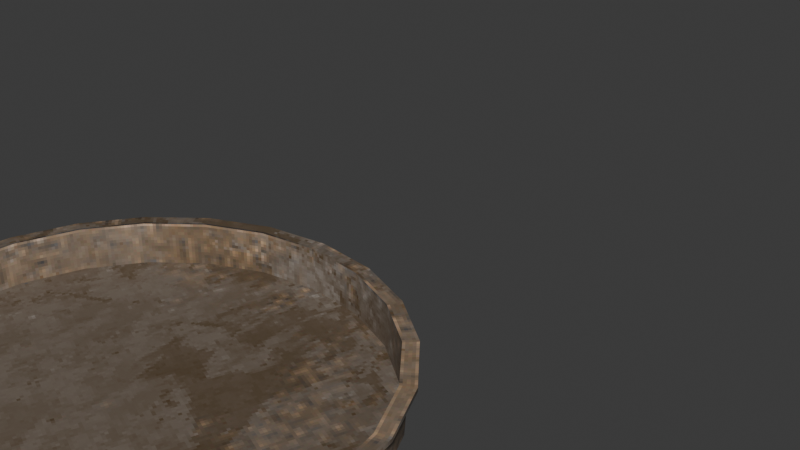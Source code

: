# Source: LocationMafiaPlateDice-ready.blend  (saved by Blender 5.2.44; exported with 4.5.12 LTS)
import bpy
from mathutils import Matrix  # noqa: F401  (used for matrix-valued properties, if any)

bpy.ops.wm.read_factory_settings(use_empty=True)
scene = bpy.context.scene
scene.name = 'Scene'

# ---- collections
col_collection = bpy.data.collections.new('Collection'); scene.collection.children.link(col_collection)

# ---- images (referenced by path relative to the original .blend; pixels are not part of the script)
import os
ASSET_DIR = os.environ.get("B2B_ASSET_DIR", "")  # directory of the original .blend (textures are referenced by path, not embedded)
HERE = os.path.dirname(os.path.abspath(__file__))  # packed textures are extracted next to this script under _unpacked/

def load_image(name, relpath, width, height, colorspace="sRGB"):
    """Load a texture the original file referenced (path relative to the .blend, or extracted next to this script)."""
    p = next((c for c in (os.path.join(HERE, relpath), os.path.join(ASSET_DIR, relpath)) if relpath and os.path.exists(c)), "")
    if p:
        img = bpy.data.images.load(p, check_existing=True)
        img.name = name
    else:  # same state as the original file: an image datablock whose file is absent (Cycles renders it pink)
        img = bpy.data.images.new(name, width, height)
        img.source = "FILE"
        img.filepath = "//" + (relpath or name)
    img.colorspace_settings.name = colorspace
    return img
img_platecasino_basecolor_png = load_image('plateCasino_BaseColor.png', '_unpacked/plateCasino_BaseColor.0138fa42.png', 512, 512, 'sRGB')

# ---- materials (node trees are filled in below, after node groups)
mat_platecasino = bpy.data.materials.new('plateCasino')

# ---- material node trees
mat_platecasino.use_nodes = True; mat_platecasino.node_tree.nodes.clear()
_N = mat_platecasino.node_tree.nodes; _L = mat_platecasino.node_tree.links
n0 = _N.new('ShaderNodeBsdfPrincipled'); n0.name = 'Principled BSDF'; n0.location = (-200, 100)
n1 = _N.new('ShaderNodeOutputMaterial'); n1.name = 'Material Output'; n1.location = (200, 100)
n2 = _N.new('ShaderNodeTexImage'); n2.name = 'Image Texture'; n2.location = (30, -36)
n2.label = 'Base Color'
n2.image = img_platecasino_basecolor_png
n2.interpolation = 'Closest'
n3 = _N.new('ShaderNodeMapping'); n3.name = 'Mapping'; n3.location = (230, -36)
n4 = _N.new('ShaderNodeTexCoord'); n4.name = 'Texture Coordinate'; n4.location = (30, -36)
n5 = _N.new('NodeFrame'); n5.name = 'Frame'; n5.location = (-1480, 136)
n5.label = 'Mapping'
n5.width = 400
n6 = _N.new('NodeFrame'); n6.name = 'Frame.001'; n6.location = (-780, 336)
n6.label = 'Textures'
n6.width = 300
n2.parent = n6
n3.parent = n5
n4.parent = n5
_L.new(n0.outputs[0], n1.inputs[0])
_L.new(n2.outputs[0], n0.inputs[0])
_L.new(n3.outputs[0], n2.inputs[0])
_L.new(n4.outputs[2], n3.inputs[0])
n1.is_active_output = True

# ---- world
world_world = bpy.data.worlds.new('World'); scene.world = world_world
world_world.use_nodes = True; world_world.node_tree.nodes.clear()
_N = world_world.node_tree.nodes; _L = world_world.node_tree.links
n0 = _N.new('ShaderNodeOutputWorld'); n0.name = 'World Output'; n0.location = (200, 100)
n1 = _N.new('ShaderNodeBackground'); n1.name = 'Background'; n1.location = (-200, 100)
n1.inputs[0].default_value = (0.05088, 0.05088, 0.05088, 1.0)
_L.new(n1.outputs[0], n0.inputs[0])
n0.is_active_output = True
world_world.color = (0.05088, 0.05088, 0.05088)
world_world.sun_shadow_jitter_overblur = 0.0

# ---- meshes
me_cylinder_018 = bpy.data.meshes.new('Cylinder.018')
me_cylinder_018.from_pydata([(3.244e-07, -9.537e-07, 5.0), (48.54, 181.2, 35.0), (-3.569e-08, 187.5, 35.0), (93.77, 162.4, 35.0), (132.6, 132.6, 35.0), (162.4, 93.77, 35.0), (181.2, 48.54, 35.0), (187.5, -6.943e-08, 35.0), (181.2, -48.54, 35.0), (162.4, -93.77, 35.0), (132.6, -132.6, 35.0), (93.77, -162.4, 35.0), (48.54, -181.2, 35.0), (-3.569e-08, -187.5, 35.0), (-48.54, -181.2, 35.0), (-93.77, -162.4, 35.0), (-132.6, -132.6, 35.0), (-162.4, -93.77, 35.0), (-181.2, -48.54, 35.0), (-187.5, -6.943e-08, 35.0), (-181.2, 48.54, 35.0), (-162.4, 93.77, 35.0), (-132.6, 132.6, 35.0), (-93.77, 162.4, 35.0), (-48.54, 181.2, 35.0), (-5.4e-09, 185.4, 1.945), (47.97, 179.0, 1.945), (92.68, 160.5, 1.945), (131.1, 131.1, 1.945), (160.5, 92.68, 1.945), (179.0, 47.97, 1.945), (185.4, -4.8e-09, 1.945), (179.0, -47.97, 1.945), (160.5, -92.68, 1.945), (131.1, -131.1, 1.945), (92.68, -160.5, 1.945), (47.97, -179.0, 1.945), (-5.4e-09, -185.4, 1.945), (2.384e-07, -1.431e-06, 2.146e-05), (-47.97, -179.0, 1.945), (-92.68, -160.5, 1.945), (-131.1, -131.1, 1.945), (-160.5, -92.68, 1.945), (-179.0, -47.97, 1.945), (-185.4, -4.8e-09, 1.945), (-179.0, 47.97, 1.945), (-160.5, 92.68, 1.945), (-131.1, 131.1, 1.945), (-92.68, 160.5, 1.945), (-47.97, 179.0, 1.945), (47.14, 175.9, 38.0), (-3.569e-08, 182.1, 38.0), (91.06, 157.7, 38.0), (128.8, 128.8, 38.0), (157.7, 91.06, 38.0), (175.9, 47.14, 38.0), (182.1, -6.943e-08, 38.0), (175.9, -47.14, 38.0), (157.7, -91.06, 38.0), (128.8, -128.8, 38.0), (91.06, -157.7, 38.0), (47.14, -175.9, 38.0), (-3.569e-08, -182.1, 38.0), (-47.14, -175.9, 38.0), (-91.06, -157.7, 38.0), (-128.8, -128.8, 38.0), (-157.7, -91.06, 38.0), (-175.9, -47.14, 38.0), (-182.1, -6.943e-08, 38.0), (-175.9, 47.14, 38.0), (-157.7, 91.06, 38.0), (-128.8, 128.8, 38.0), (-91.06, 157.7, 38.0), (-47.14, 175.9, 38.0), (50.07, 186.9, 35.0), (-5.738e-09, 193.5, 35.0), (96.74, 167.6, 35.0), (136.8, 136.8, 35.0), (167.6, 96.74, 35.0), (186.9, 50.07, 35.0), (193.5, 1.755e-08, 35.0), (186.9, -50.07, 35.0), (167.6, -96.74, 35.0), (136.8, -136.8, 35.0), (96.74, -167.6, 35.0), (50.07, -186.9, 35.0), (-5.738e-09, -193.5, 35.0), (-50.07, -186.9, 35.0), (-96.74, -167.6, 35.0), (-136.8, -136.8, 35.0), (-167.6, -96.74, 35.0), (-186.9, -50.07, 35.0), (-193.5, 1.755e-08, 35.0), (-186.9, 50.07, 35.0), (-167.6, 96.74, 35.0), (-136.8, 136.8, 35.0), (-96.74, 167.6, 35.0), (-50.07, 186.9, 35.0), (-193.5, 1.755e-08, 38.0), (167.6, 96.74, 38.0), (-186.9, -50.07, 38.0), (136.8, 136.8, 38.0), (-167.6, -96.74, 38.0), (96.74, 167.6, 38.0), (-136.8, -136.8, 38.0), (50.07, 186.9, 38.0), (-5.738e-09, 193.5, 38.0), (-96.74, -167.6, 38.0), (-50.07, -186.9, 38.0), (-5.738e-09, -193.5, 38.0), (186.9, 50.07, 38.0), (193.5, 1.755e-08, 38.0), (186.9, -50.07, 38.0), (167.6, -96.74, 38.0), (136.8, -136.8, 38.0), (96.74, -167.6, 38.0), (50.07, -186.9, 38.0), (-186.9, 50.07, 38.0), (-167.6, 96.74, 38.0), (-136.8, 136.8, 38.0), (-96.74, 167.6, 38.0), (-50.07, 186.9, 38.0), (46.77, 174.5, 5.0), (-1.488e-07, 180.7, 5.0), (90.35, 156.5, 5.0), (127.8, 127.8, 5.0), (156.5, 90.35, 5.0), (174.5, 46.77, 5.0), (180.7, -1.763e-07, 5.0), (174.5, -46.77, 5.0), (156.5, -90.35, 5.0), (127.8, -127.8, 5.0), (90.35, -156.5, 5.0), (46.77, -174.5, 5.0), (-1.488e-07, -180.7, 5.0), (-46.77, -174.5, 5.0), (-90.35, -156.5, 5.0), (-127.8, -127.8, 5.0), (-156.5, -90.35, 5.0), (-174.5, -46.77, 5.0), (-180.7, -1.763e-07, 5.0), (-174.5, 46.77, 5.0), (-156.5, 90.35, 5.0), (-127.8, 127.8, 5.0), (-90.35, 156.5, 5.0), (-46.77, 174.5, 5.0), (47.33, 176.6, 2.146e-05), (0.0, 182.9, 2.146e-05), (91.43, 158.4, 2.146e-05), (129.3, 129.3, 2.146e-05), (158.4, 91.43, 2.146e-05), (176.6, 47.33, 2.146e-05), (182.9, 0.0, 2.146e-05), (176.6, -47.33, 2.146e-05), (158.4, -91.43, 2.146e-05), (129.3, -129.3, 2.146e-05), (91.43, -158.4, 2.146e-05), (47.33, -176.6, 2.146e-05), (0.0, -182.9, 2.146e-05), (-47.33, -176.6, 2.146e-05), (-91.43, -158.4, 2.146e-05), (-129.3, -129.3, 2.146e-05), (-158.4, -91.43, 2.146e-05), (-176.6, -47.33, 2.146e-05), (-182.9, 0.0, 2.146e-05), (-176.6, 47.33, 2.146e-05), (-158.4, 91.43, 2.146e-05), (-129.3, 129.3, 2.146e-05), (-91.43, 158.4, 2.146e-05), (-47.33, 176.6, 2.146e-05)], [], [(56, 111, 110, 55), (131, 59, 58, 130), (69, 117, 98, 68), (144, 72, 71, 143), (7, 6, 79, 80), (129, 130, 58, 57), (20, 19, 92, 93), (142, 143, 71, 70), (54, 55, 110, 99), (128, 129, 57, 56), (67, 68, 98, 100), (141, 142, 70, 69), (6, 5, 78, 79), (127, 128, 56, 55), (19, 18, 91, 92), (140, 141, 69, 68), (53, 54, 99, 101), (126, 127, 55, 54), (66, 67, 100, 102), (139, 140, 68, 67), (5, 4, 77, 78), (125, 126, 54, 53), (138, 139, 67, 66), (18, 17, 90, 91), (52, 50, 122, 124), (124, 125, 53, 52), (132, 60, 59, 131), (133, 61, 60, 132), (134, 62, 61, 133), (135, 63, 62, 134), (136, 64, 63, 135), (65, 64, 136, 137), (137, 138, 66, 65), (145, 73, 72, 144), (123, 51, 73, 145), (25, 26, 146, 147), (26, 27, 148, 146), (27, 28, 149, 148), (28, 29, 150, 149), (29, 30, 151, 150), (30, 31, 152, 151), (31, 32, 153, 152), (32, 33, 154, 153), (33, 34, 155, 154), (34, 35, 156, 155), (35, 36, 157, 156), (36, 37, 158, 157), (37, 39, 159, 158), (39, 40, 160, 159), (40, 41, 161, 160), (41, 42, 162, 161), (42, 43, 163, 162), (43, 44, 164, 163), (44, 45, 165, 164), (45, 46, 166, 165), (46, 47, 167, 166), (47, 48, 168, 167), (48, 49, 169, 168), (49, 25, 147, 169), (25, 2, 1, 26), (49, 24, 2, 25), (26, 1, 3, 27), (27, 3, 4, 28), (28, 4, 5, 29), (29, 5, 6, 30), (30, 6, 7, 31), (31, 7, 8, 32), (32, 8, 9, 33), (33, 9, 10, 34), (34, 10, 11, 35), (35, 11, 12, 36), (36, 12, 13, 37), (37, 13, 14, 39), (39, 14, 15, 40), (40, 15, 16, 41), (41, 16, 17, 42), (42, 17, 18, 43), (43, 18, 19, 44), (44, 19, 20, 45), (45, 20, 21, 46), (46, 21, 22, 47), (47, 22, 23, 48), (48, 23, 24, 49), (103, 105, 50, 52), (52, 53, 101, 103), (57, 112, 111, 56), (58, 113, 112, 57), (59, 114, 113, 58), (60, 115, 114, 59), (61, 116, 115, 60), (62, 109, 116, 61), (63, 108, 109, 62), (64, 107, 108, 63), (104, 107, 64, 65), (65, 66, 102, 104), (70, 118, 117, 69), (71, 119, 118, 70), (72, 120, 119, 71), (73, 121, 120, 72), (106, 121, 73, 51), (122, 50, 51, 123), (4, 3, 76, 77), (17, 16, 89, 90), (3, 1, 74, 76), (16, 15, 88, 89), (1, 2, 75, 74), (15, 14, 87, 88), (93, 92, 98, 117), (79, 78, 99, 110), (92, 91, 100, 98), (78, 77, 101, 99), (91, 90, 102, 100), (77, 76, 103, 101), (90, 89, 104, 102), (76, 74, 105, 103), (89, 88, 107, 104), (74, 75, 106, 105), (88, 87, 108, 107), (87, 86, 109, 108), (80, 79, 110, 111), (94, 93, 117, 118), (81, 80, 111, 112), (95, 94, 118, 119), (82, 81, 112, 113), (96, 95, 119, 120), (83, 82, 113, 114), (97, 96, 120, 121), (84, 83, 114, 115), (75, 97, 121, 106), (85, 84, 115, 116), (86, 85, 116, 109), (21, 20, 93, 94), (8, 7, 80, 81), (22, 21, 94, 95), (9, 8, 81, 82), (23, 22, 95, 96), (10, 9, 82, 83), (24, 23, 96, 97), (11, 10, 83, 84), (2, 24, 97, 75), (12, 11, 84, 85), (13, 12, 85, 86), (14, 13, 86, 87), (50, 105, 106, 51), (0, 122, 123), (0, 124, 122), (0, 125, 124), (0, 126, 125), (0, 127, 126), (0, 128, 127), (0, 129, 128), (0, 130, 129), (0, 131, 130), (0, 132, 131), (0, 133, 132), (0, 134, 133), (0, 135, 134), (0, 136, 135), (0, 137, 136), (0, 138, 137), (0, 139, 138), (0, 140, 139), (0, 141, 140), (0, 142, 141), (0, 143, 142), (0, 144, 143), (0, 145, 144), (0, 123, 145), (38, 147, 146), (38, 146, 148), (38, 148, 149), (38, 149, 150), (38, 150, 151), (38, 151, 152), (38, 152, 153), (38, 153, 154), (38, 154, 155), (38, 155, 156), (38, 156, 157), (38, 157, 158), (38, 158, 159), (38, 159, 160), (38, 160, 161), (38, 161, 162), (38, 162, 163), (38, 163, 164), (38, 164, 165), (38, 165, 166), (38, 166, 167), (38, 167, 168), (38, 168, 169), (38, 169, 147)])
me_cylinder_018.polygons.foreach_set('use_smooth', [True] * 192)
_k = set([(1, 2), (1, 3), (2, 24), (3, 4), (4, 5), (5, 6), (6, 7), (7, 8), (8, 9), (9, 10), (10, 11), (11, 12), (12, 13), (13, 14), (14, 15), (15, 16), (16, 17), (17, 18), (18, 19), (19, 20), (20, 21), (21, 22), (22, 23), (23, 24), (25, 26), (25, 49), (26, 27), (27, 28), (28, 29), (29, 30), (30, 31), (31, 32), (32, 33), (33, 34), (34, 35), (35, 36), (36, 37), (37, 39), (39, 40), (40, 41), (41, 42), (42, 43), (43, 44), (44, 45), (45, 46), (46, 47), (47, 48), (48, 49), (50, 51), (50, 52), (51, 73), (52, 53), (53, 54), (54, 55), (55, 56), (56, 57), (57, 58), (58, 59), (59, 60), (60, 61), (61, 62), (62, 63), (63, 64), (64, 65), (65, 66), (66, 67), (67, 68), (68, 69), (69, 70), (70, 71), (71, 72), (72, 73), (74, 75), (74, 76), (75, 97), (76, 77), (77, 78), (78, 79), (79, 80), (80, 81), (81, 82), (82, 83), (83, 84), (84, 85), (85, 86), (86, 87), (87, 88), (88, 89), (89, 90), (90, 91), (91, 92), (92, 93), (93, 94), (94, 95), (95, 96), (96, 97), (98, 100), (98, 117), (99, 101), (99, 110), (100, 102), (101, 103), (102, 104), (103, 105), (104, 107), (105, 106), (106, 121), (107, 108), (108, 109), (109, 116), (110, 111), (111, 112), (112, 113), (113, 114), (114, 115), (115, 116), (117, 118), (118, 119), (119, 120), (120, 121), (122, 123), (122, 124), (123, 145), (124, 125), (125, 126), (126, 127), (127, 128), (128, 129), (129, 130), (130, 131), (131, 132), (132, 133), (133, 134), (134, 135), (135, 136), (136, 137), (137, 138), (138, 139), (139, 140), (140, 141), (141, 142), (142, 143), (143, 144), (144, 145)])
me_cylinder_018.attributes.new('sharp_edge', 'BOOLEAN', 'EDGE').data.foreach_set('value', [ (min(e.vertices), max(e.vertices)) in _k for e in me_cylinder_018.edges])
_uv = me_cylinder_018.uv_layers.new(name='UVMap')
_uv.uv.foreach_set('vector', [0.244, 0.3909, 0.244, 0.4001, 0.2042, 0.4001, 0.2042, 0.3909, 0.5851, 0.3809, 0.5851, 0.3539, 0.6238, 0.3539, 0.6238, 0.3809, 0.7621, 0.3909, 0.7621, 0.4001, 0.7222, 0.4001, 0.7222, 0.3909, 0.08225, 0.3809, 0.08225, 0.3539, 0.1209, 0.3539, 0.1209, 0.3809, 0.2475, 0.4147, 0.207, 0.4147, 0.207, 0.4099, 0.2475, 0.4099, 0.6625, 0.3809, 0.6238, 0.3809, 0.6238, 0.3539, 0.6625, 0.3539, 0.773, 0.4147, 0.7326, 0.4147, 0.7326, 0.4099, 0.773, 0.4099, 0.1596, 0.3809, 0.1209, 0.3809, 0.1209, 0.3539, 0.1596, 0.3539, 0.1643, 0.3909, 0.2042, 0.3909, 0.2042, 0.4001, 0.1643, 0.4001, 0.7011, 0.3809, 0.6625, 0.3809, 0.6625, 0.3539, 0.7011, 0.3539, 0.6824, 0.3909, 0.7222, 0.3909, 0.7222, 0.4001, 0.6824, 0.4001, 0.1983, 0.3809, 0.1596, 0.3809, 0.1596, 0.3539, 0.1983, 0.3539, 0.207, 0.4147, 0.1666, 0.4147, 0.1666, 0.4099, 0.207, 0.4099, 0.7398, 0.3809, 0.7011, 0.3809, 0.7011, 0.3539, 0.7398, 0.3539, 0.7326, 0.4147, 0.6922, 0.4147, 0.6922, 0.4099, 0.7326, 0.4099, 0.237, 0.3809, 0.1983, 0.3809, 0.1983, 0.3539, 0.237, 0.3539, 0.1244, 0.3909, 0.1643, 0.3909, 0.1643, 0.4001, 0.1244, 0.4001, 0.7785, 0.3809, 0.7398, 0.3809, 0.7398, 0.3539, 0.7785, 0.3539, 0.6425, 0.3909, 0.6824, 0.3909, 0.6824, 0.4001, 0.6425, 0.4001, 0.2757, 0.3809, 0.237, 0.3809, 0.237, 0.3539, 0.2757, 0.3539, 0.1666, 0.4147, 0.1262, 0.4147, 0.1262, 0.4099, 0.1666, 0.4099, 0.8172, 0.3809, 0.7785, 0.3809, 0.7785, 0.3539, 0.8172, 0.3539, 0.3143, 0.3809, 0.2757, 0.3809, 0.2757, 0.3539, 0.3143, 0.3539, 0.6922, 0.4147, 0.6517, 0.4147, 0.6517, 0.4099, 0.6922, 0.4099, 0.8559, 0.3539, 0.8946, 0.3539, 0.8946, 0.3809, 0.8559, 0.3809, 0.8559, 0.3809, 0.8172, 0.3809, 0.8172, 0.3539, 0.8559, 0.3539, 0.5464, 0.3809, 0.5464, 0.3539, 0.5851, 0.3539, 0.5851, 0.3809, 0.5077, 0.3809, 0.5077, 0.3539, 0.5464, 0.3539, 0.5464, 0.3809, 0.4691, 0.3809, 0.4691, 0.3539, 0.5077, 0.3539, 0.5077, 0.3809, 0.4304, 0.3809, 0.4304, 0.3539, 0.4691, 0.3539, 0.4691, 0.3809, 0.3917, 0.3809, 0.3917, 0.3539, 0.4304, 0.3539, 0.4304, 0.3809, 0.353, 0.3539, 0.3917, 0.3539, 0.3917, 0.3809, 0.353, 0.3809, 0.353, 0.3809, 0.3143, 0.3809, 0.3143, 0.3539, 0.353, 0.3539, 0.04357, 0.3809, 0.04357, 0.3539, 0.08225, 0.3539, 0.08225, 0.3809, 0.004886, 0.3809, 0.004886, 0.3539, 0.04357, 0.3539, 0.04357, 0.3809, 0.2485, 0.03429, 0.2761, 0.06292, 0.274, 0.06448, 0.2468, 0.03627, 0.2761, 0.06292, 0.2958, 0.09732, 0.2934, 0.09831, 0.274, 0.06448, 0.2958, 0.09732, 0.3061, 0.1357, 0.3035, 0.1361, 0.2934, 0.09831, 0.3061, 0.1357, 0.306, 0.1755, 0.3035, 0.1752, 0.3035, 0.1361, 0.306, 0.1755, 0.2957, 0.2138, 0.2933, 0.2128, 0.3035, 0.1752, 0.2957, 0.2138, 0.276, 0.248, 0.2739, 0.2464, 0.2933, 0.2128, 0.276, 0.248, 0.2481, 0.2759, 0.2465, 0.2739, 0.2739, 0.2464, 0.2481, 0.2759, 0.2138, 0.2958, 0.2128, 0.2934, 0.2465, 0.2739, 0.2138, 0.2958, 0.1754, 0.3061, 0.175, 0.3035, 0.2128, 0.2934, 0.1754, 0.3061, 0.1356, 0.3061, 0.136, 0.3035, 0.175, 0.3035, 0.1356, 0.3061, 0.09734, 0.2958, 0.09833, 0.2934, 0.136, 0.3035, 0.09734, 0.2958, 0.06313, 0.2761, 0.0647, 0.2741, 0.09833, 0.2934, 0.06313, 0.2761, 0.03516, 0.2482, 0.03721, 0.2466, 0.0647, 0.2741, 0.03516, 0.2482, 0.01526, 0.2139, 0.01767, 0.2129, 0.03721, 0.2466, 0.01526, 0.2139, 0.004897, 0.1756, 0.007498, 0.1752, 0.01767, 0.2129, 0.004897, 0.1756, 0.004879, 0.1358, 0.007462, 0.1361, 0.007498, 0.1752, 0.004879, 0.1358, 0.01514, 0.09751, 0.01753, 0.09851, 0.007462, 0.1361, 0.01514, 0.09751, 0.03486, 0.06329, 0.03691, 0.06486, 0.01753, 0.09851, 0.03486, 0.06329, 0.06273, 0.0353, 0.06431, 0.03735, 0.03691, 0.06486, 0.06273, 0.0353, 0.09698, 0.01538, 0.09799, 0.01778, 0.06431, 0.03735, 0.09698, 0.01538, 0.1354, 0.004977, 0.1357, 0.007577, 0.09799, 0.01778, 0.1354, 0.004977, 0.1751, 0.004888, 0.1748, 0.007473, 0.1357, 0.007577, 0.1751, 0.004888, 0.2135, 0.01495, 0.2125, 0.01735, 0.1748, 0.007473, 0.2135, 0.01495, 0.2483, 0.03414, 0.2468, 0.03627, 0.2125, 0.01735, 0.004878, 0.3439, 0.004878, 0.3169, 0.04463, 0.3169, 0.04463, 0.3439, 0.9193, 0.3439, 0.9193, 0.3169, 0.959, 0.3169, 0.959, 0.3439, 0.04463, 0.3439, 0.04463, 0.3169, 0.08439, 0.3169, 0.08439, 0.3439, 0.08439, 0.3439, 0.08439, 0.3169, 0.1241, 0.3169, 0.1241, 0.3439, 0.1241, 0.3439, 0.1241, 0.3169, 0.1639, 0.3169, 0.1639, 0.3439, 0.1639, 0.3439, 0.1639, 0.3169, 0.2037, 0.3169, 0.2037, 0.3439, 0.2037, 0.3439, 0.2037, 0.3169, 0.2434, 0.3169, 0.2434, 0.3439, 0.2434, 0.3439, 0.2434, 0.3169, 0.2832, 0.3169, 0.2832, 0.3439, 0.2832, 0.3439, 0.2832, 0.3169, 0.3229, 0.3169, 0.3229, 0.3439, 0.3229, 0.3439, 0.3229, 0.3169, 0.3627, 0.3169, 0.3627, 0.3439, 0.3627, 0.3439, 0.3627, 0.3169, 0.4024, 0.3169, 0.4024, 0.3439, 0.4024, 0.3439, 0.4024, 0.3169, 0.4422, 0.3169, 0.4422, 0.3439, 0.4422, 0.3439, 0.4422, 0.3169, 0.4819, 0.3169, 0.4819, 0.3439, 0.4819, 0.3439, 0.4819, 0.3169, 0.5217, 0.3169, 0.5217, 0.3439, 0.5217, 0.3439, 0.5217, 0.3169, 0.5615, 0.3169, 0.5615, 0.3439, 0.5615, 0.3439, 0.5615, 0.3169, 0.6012, 0.3169, 0.6012, 0.3439, 0.6012, 0.3439, 0.6012, 0.3169, 0.641, 0.3169, 0.641, 0.3439, 0.641, 0.3439, 0.641, 0.3169, 0.6807, 0.3169, 0.6807, 0.3439, 0.6807, 0.3439, 0.6807, 0.3169, 0.7205, 0.3169, 0.7205, 0.3439, 0.7205, 0.3439, 0.7205, 0.3169, 0.7602, 0.3169, 0.7602, 0.3439, 0.7602, 0.3439, 0.7602, 0.3169, 0.8, 0.3169, 0.8, 0.3439, 0.8, 0.3439, 0.8, 0.3169, 0.8397, 0.3169, 0.8397, 0.3439, 0.8397, 0.3439, 0.8397, 0.3169, 0.8795, 0.3169, 0.8795, 0.3439, 0.8795, 0.3439, 0.8795, 0.3169, 0.9193, 0.3169, 0.9193, 0.3439, 0.08459, 0.4001, 0.04474, 0.4001, 0.04474, 0.3909, 0.08459, 0.3909, 0.08459, 0.3909, 0.1244, 0.3909, 0.1244, 0.4001, 0.08459, 0.4001, 0.2839, 0.3909, 0.2839, 0.4001, 0.244, 0.4001, 0.244, 0.3909, 0.3237, 0.3909, 0.3237, 0.4001, 0.2839, 0.4001, 0.2839, 0.3909, 0.3636, 0.3909, 0.3636, 0.4001, 0.3237, 0.4001, 0.3237, 0.3909, 0.4034, 0.3909, 0.4034, 0.4001, 0.3636, 0.4001, 0.3636, 0.3909, 0.4433, 0.3909, 0.4433, 0.4001, 0.4034, 0.4001, 0.4034, 0.3909, 0.4831, 0.3909, 0.4831, 0.4001, 0.4433, 0.4001, 0.4433, 0.3909, 0.523, 0.3909, 0.523, 0.4001, 0.4831, 0.4001, 0.4831, 0.3909, 0.5628, 0.3909, 0.5628, 0.4001, 0.523, 0.4001, 0.523, 0.3909, 0.6027, 0.4001, 0.5628, 0.4001, 0.5628, 0.3909, 0.6027, 0.3909, 0.6027, 0.3909, 0.6425, 0.3909, 0.6425, 0.4001, 0.6027, 0.4001, 0.802, 0.3909, 0.802, 0.4001, 0.7621, 0.4001, 0.7621, 0.3909, 0.8418, 0.3909, 0.8418, 0.4001, 0.802, 0.4001, 0.802, 0.3909, 0.8817, 0.3909, 0.8817, 0.4001, 0.8418, 0.4001, 0.8418, 0.3909, 0.9215, 0.3909, 0.9215, 0.4001, 0.8817, 0.4001, 0.8817, 0.3909, 0.9614, 0.4001, 0.9215, 0.4001, 0.9215, 0.3909, 0.9614, 0.3909, 0.8946, 0.3809, 0.8946, 0.3539, 0.9332, 0.3539, 0.9332, 0.3809, 0.1262, 0.4147, 0.08574, 0.4147, 0.08574, 0.4099, 0.1262, 0.4099, 0.6517, 0.4147, 0.6113, 0.4147, 0.6113, 0.4099, 0.6517, 0.4099, 0.08574, 0.4147, 0.04531, 0.4147, 0.04531, 0.4099, 0.08574, 0.4099, 0.6113, 0.4147, 0.5709, 0.4147, 0.5709, 0.4099, 0.6113, 0.4099, 0.04531, 0.4147, 0.004884, 0.4147, 0.004884, 0.4099, 0.04531, 0.4099, 0.5709, 0.4147, 0.5305, 0.4147, 0.5305, 0.4099, 0.5709, 0.4099, 0.2112, 0.4249, 0.2524, 0.4249, 0.2524, 0.4273, 0.2112, 0.4273, 0.7887, 0.4249, 0.83, 0.4249, 0.83, 0.4273, 0.7887, 0.4273, 0.2524, 0.4249, 0.2937, 0.4249, 0.2937, 0.4273, 0.2524, 0.4273, 0.83, 0.4249, 0.8712, 0.4249, 0.8712, 0.4273, 0.83, 0.4273, 0.2937, 0.4249, 0.3349, 0.4249, 0.3349, 0.4273, 0.2937, 0.4273, 0.8712, 0.4249, 0.9125, 0.4249, 0.9125, 0.4273, 0.8712, 0.4273, 0.3349, 0.4249, 0.3762, 0.4249, 0.3762, 0.4273, 0.3349, 0.4273, 0.9125, 0.4249, 0.9538, 0.4249, 0.9538, 0.4273, 0.9125, 0.4273, 0.3762, 0.4249, 0.4174, 0.4249, 0.4174, 0.4273, 0.3762, 0.4273, 0.9538, 0.4249, 0.995, 0.4249, 0.995, 0.4273, 0.9538, 0.4273, 0.4174, 0.4249, 0.4587, 0.4249, 0.4587, 0.4273, 0.4174, 0.4273, 0.4587, 0.4249, 0.4999, 0.4249, 0.4999, 0.4273, 0.4587, 0.4273, 0.7475, 0.4249, 0.7887, 0.4249, 0.7887, 0.4273, 0.7475, 0.4273, 0.1699, 0.4249, 0.2112, 0.4249, 0.2112, 0.4273, 0.1699, 0.4273, 0.7062, 0.4249, 0.7475, 0.4249, 0.7475, 0.4273, 0.7062, 0.4273, 0.1287, 0.4249, 0.1699, 0.4249, 0.1699, 0.4273, 0.1287, 0.4273, 0.665, 0.4249, 0.7062, 0.4249, 0.7062, 0.4273, 0.665, 0.4273, 0.0874, 0.4249, 0.1287, 0.4249, 0.1287, 0.4273, 0.0874, 0.4273, 0.6237, 0.4249, 0.665, 0.4249, 0.665, 0.4273, 0.6237, 0.4273, 0.04614, 0.4249, 0.0874, 0.4249, 0.0874, 0.4273, 0.04614, 0.4273, 0.5825, 0.4249, 0.6237, 0.4249, 0.6237, 0.4273, 0.5825, 0.4273, 0.004885, 0.4249, 0.04614, 0.4249, 0.04614, 0.4273, 0.004885, 0.4273, 0.5412, 0.4249, 0.5825, 0.4249, 0.5825, 0.4273, 0.5412, 0.4273, 0.4999, 0.4249, 0.5412, 0.4249, 0.5412, 0.4273, 0.4999, 0.4273, 0.8135, 0.4147, 0.773, 0.4147, 0.773, 0.4099, 0.8135, 0.4099, 0.2879, 0.4147, 0.2475, 0.4147, 0.2475, 0.4099, 0.2879, 0.4099, 0.8539, 0.4147, 0.8135, 0.4147, 0.8135, 0.4099, 0.8539, 0.4099, 0.3283, 0.4147, 0.2879, 0.4147, 0.2879, 0.4099, 0.3283, 0.4099, 0.8943, 0.4147, 0.8539, 0.4147, 0.8539, 0.4099, 0.8943, 0.4099, 0.3687, 0.4147, 0.3283, 0.4147, 0.3283, 0.4099, 0.3687, 0.4099, 0.9347, 0.4147, 0.8943, 0.4147, 0.8943, 0.4099, 0.9347, 0.4099, 0.4092, 0.4147, 0.3687, 0.4147, 0.3687, 0.4099, 0.4092, 0.4099, 0.9752, 0.4147, 0.9347, 0.4147, 0.9347, 0.4099, 0.9752, 0.4099, 0.4496, 0.4147, 0.4092, 0.4147, 0.4092, 0.4099, 0.4496, 0.4099, 0.49, 0.4147, 0.4496, 0.4147, 0.4496, 0.4099, 0.49, 0.4099, 0.5305, 0.4147, 0.49, 0.4147, 0.49, 0.4099, 0.5305, 0.4099, 0.04474, 0.3909, 0.04474, 0.4001, 0.004888, 0.4001, 0.004888, 0.3909, 0.4622, 0.1512, 0.4429, 0.2975, 0.4057, 0.2876, 0.4622, 0.1512, 0.4814, 0.2975, 0.4429, 0.2975, 0.4622, 0.1512, 0.5186, 0.2876, 0.4814, 0.2975, 0.4622, 0.1512, 0.552, 0.2683, 0.5186, 0.2876, 0.4622, 0.1512, 0.5793, 0.241, 0.552, 0.2683, 0.4622, 0.1512, 0.5985, 0.2077, 0.5793, 0.241, 0.4622, 0.1512, 0.6085, 0.1705, 0.5985, 0.2077, 0.4622, 0.1512, 0.6085, 0.1319, 0.6085, 0.1705, 0.4622, 0.1512, 0.5985, 0.09473, 0.6085, 0.1319, 0.4622, 0.1512, 0.5793, 0.06136, 0.5985, 0.09473, 0.4622, 0.1512, 0.552, 0.03412, 0.5793, 0.06136, 0.4622, 0.1512, 0.5186, 0.01485, 0.552, 0.03412, 0.4622, 0.1512, 0.4814, 0.004883, 0.5186, 0.01485, 0.4622, 0.1512, 0.4429, 0.004883, 0.4814, 0.004883, 0.4622, 0.1512, 0.4057, 0.01485, 0.4429, 0.004883, 0.4622, 0.1512, 0.3723, 0.03412, 0.4057, 0.01485, 0.4622, 0.1512, 0.3451, 0.06136, 0.3723, 0.03412, 0.4622, 0.1512, 0.3258, 0.09473, 0.3451, 0.06136, 0.4622, 0.1512, 0.3158, 0.1319, 0.3258, 0.09473, 0.4622, 0.1512, 0.3158, 0.1705, 0.3158, 0.1319, 0.4622, 0.1512, 0.3258, 0.2077, 0.3158, 0.1705, 0.4622, 0.1512, 0.3451, 0.241, 0.3258, 0.2077, 0.4622, 0.1512, 0.3723, 0.2683, 0.3451, 0.241, 0.4622, 0.1512, 0.4057, 0.2876, 0.3723, 0.2683, 0.1555, 0.1556, 0.2468, 0.03627, 0.274, 0.06448, 0.1555, 0.1556, 0.274, 0.06448, 0.2934, 0.09831, 0.1555, 0.1556, 0.2934, 0.09831, 0.3035, 0.1361, 0.1555, 0.1556, 0.3035, 0.1361, 0.3035, 0.1752, 0.1555, 0.1556, 0.3035, 0.1752, 0.2933, 0.2128, 0.1555, 0.1556, 0.2933, 0.2128, 0.2739, 0.2464, 0.1555, 0.1556, 0.2739, 0.2464, 0.2465, 0.2739, 0.1555, 0.1556, 0.2465, 0.2739, 0.2128, 0.2934, 0.1555, 0.1556, 0.2128, 0.2934, 0.175, 0.3035, 0.1555, 0.1556, 0.175, 0.3035, 0.136, 0.3035, 0.1555, 0.1556, 0.136, 0.3035, 0.09833, 0.2934, 0.1555, 0.1556, 0.09833, 0.2934, 0.0647, 0.2741, 0.1555, 0.1556, 0.0647, 0.2741, 0.03721, 0.2466, 0.1555, 0.1556, 0.03721, 0.2466, 0.01767, 0.2129, 0.1555, 0.1556, 0.01767, 0.2129, 0.007498, 0.1752, 0.1555, 0.1556, 0.007498, 0.1752, 0.007462, 0.1361, 0.1555, 0.1556, 0.007462, 0.1361, 0.01753, 0.09851, 0.1555, 0.1556, 0.01753, 0.09851, 0.03691, 0.06486, 0.1555, 0.1556, 0.03691, 0.06486, 0.06431, 0.03735, 0.1555, 0.1556, 0.06431, 0.03735, 0.09799, 0.01778, 0.1555, 0.1556, 0.09799, 0.01778, 0.1357, 0.007577, 0.1555, 0.1556, 0.1357, 0.007577, 0.1748, 0.007473, 0.1555, 0.1556, 0.1748, 0.007473, 0.2125, 0.01735, 0.1555, 0.1556, 0.2125, 0.01735, 0.2468, 0.03627])
me_cylinder_018.materials.append(mat_platecasino)
me_cylinder_018.update()
arm_armature_001 = bpy.data.armatures.new('Armature.001')  # bones are not reproduced

# ---- objects
ob_platearmature = bpy.data.objects.new('plateArmature', arm_armature_001)
ob_plate = bpy.data.objects.new('Plate', me_cylinder_018)

# ---- transforms, parenting, visibility, modifiers, constraints
ob_platearmature.location = (0.0, 0.0, 0.0)
ob_plate.parent = ob_platearmature
ob_plate.matrix_parent_inverse = Matrix(((1.0, -2.22e-16, -9.706e-24, -2399.0), (2.22e-16, 1.0, 8.742e-08, -1083.0), (-9.706e-24, -8.742e-08, 1.0, 699.7), (-0.0, 0.0, -0.0, 1.0)))
ob_plate.location = (2399.0, 801.8, -699.7)

# ---- collection membership
col_collection.objects.link(ob_platearmature)
col_collection.objects.link(ob_plate)

# ---- scene / render settings (as saved in the file)
scene.frame_start = 1; scene.frame_end = 250; scene.frame_set(1)
scene.render.engine = 'BLENDER_EEVEE_NEXT'
scene.render.bake_bias = 0.0
scene.render.bake_samples = 0
scene.cycles.sampling_pattern = 'TABULATED_SOBOL'
scene.eevee.use_volume_custom_range = False
scene.eevee.fast_gi_thickness_far = 0.0
scene.unit_settings.scale_length = 0.001
bpy.context.view_layer.update()

# ---- added for rendering (the .blend has no active camera and no usable light): camera, sun
cam_auto = bpy.data.cameras.new('AutoCamera')
cam_auto.lens = 50.0
cam_auto.sensor_width = 36.0
cam_auto.clip_end = 8906.91
ob_auto_camera = bpy.data.objects.new('AutoCamera', cam_auto)
scene.collection.objects.link(ob_auto_camera)
ob_auto_camera.location = (507.518, -609.022, 425.015)
ob_auto_camera.rotation_euler = (1.09748, -7.21219e-08, 0.694738)
scene.camera = ob_auto_camera
light_auto_sun = bpy.data.lights.new('AutoSun', 'SUN')
light_auto_sun.energy = 3.0
light_auto_sun.angle = 0.0523599
ob_auto_sun = bpy.data.objects.new('AutoSun', light_auto_sun)
scene.collection.objects.link(ob_auto_sun)
ob_auto_sun.rotation_euler = (0.872665, 0.174533, 0.523599)
bpy.context.view_layer.update()
